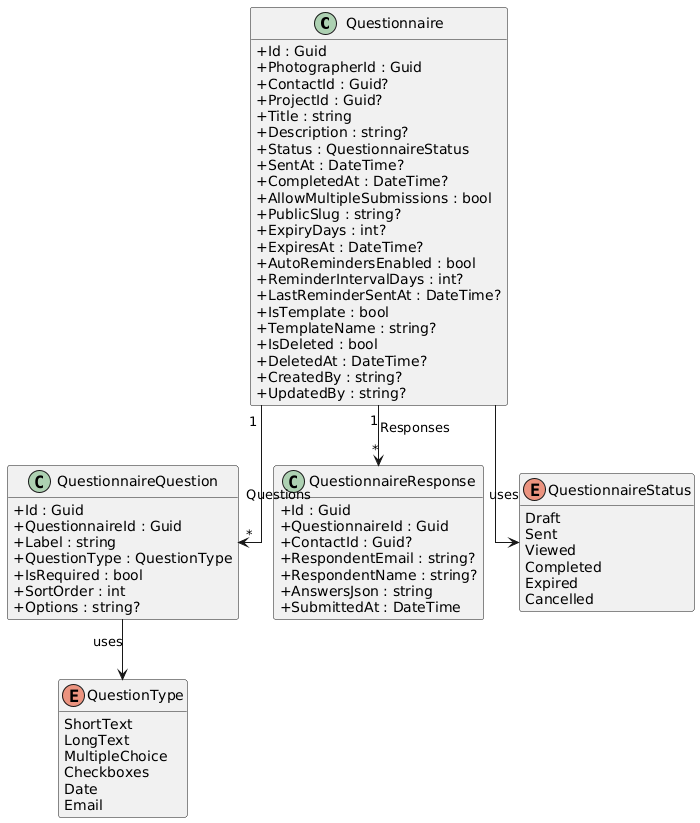

The diagram above was rendered by PlantUML. Its source (embedded in the PNG):
@startuml
skinparam classAttributeIconSize 0
skinparam linetype ortho
hide empty methods

class Questionnaire {
  +Id : Guid
  +PhotographerId : Guid
  +ContactId : Guid?
  +ProjectId : Guid?
  +Title : string
  +Description : string?
  +Status : QuestionnaireStatus
  +SentAt : DateTime?
  +CompletedAt : DateTime?
  +AllowMultipleSubmissions : bool
  +PublicSlug : string?
  +ExpiryDays : int?
  +ExpiresAt : DateTime?
  +AutoRemindersEnabled : bool
  +ReminderIntervalDays : int?
  +LastReminderSentAt : DateTime?
  +IsTemplate : bool
  +TemplateName : string?
  +IsDeleted : bool
  +DeletedAt : DateTime?
  +CreatedBy : string?
  +UpdatedBy : string?
}

class QuestionnaireQuestion {
  +Id : Guid
  +QuestionnaireId : Guid
  +Label : string
  +QuestionType : QuestionType
  +IsRequired : bool
  +SortOrder : int
  +Options : string?
}

class QuestionnaireResponse {
  +Id : Guid
  +QuestionnaireId : Guid
  +ContactId : Guid?
  +RespondentEmail : string?
  +RespondentName : string?
  +AnswersJson : string
  +SubmittedAt : DateTime
}

enum QuestionnaireStatus {
  Draft
  Sent
  Viewed
  Completed
  Expired
  Cancelled
}

enum QuestionType {
  ShortText
  LongText
  MultipleChoice
  Checkboxes
  Date
  Email
}

Questionnaire "1" --> "*" QuestionnaireQuestion : Questions
Questionnaire "1" --> "*" QuestionnaireResponse : Responses
Questionnaire --> QuestionnaireStatus : uses
QuestionnaireQuestion --> QuestionType : uses
@enduml